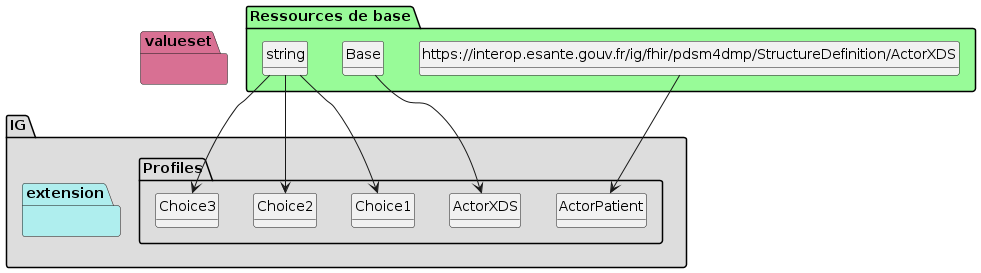

The diagram above was rendered by PlantUML. Its source (embedded in the PNG):
@startuml
set namespaceSeparator ?
hide circle
hide class fields

package IG #DDDDDD{

     package Profiles #DDDDDD{

        class ActorPatient{

             ActorPatient => [None..None]
             ActorPatient.XCN1[x] => [None..None]
        } 

        class ActorXDS{

             ActorXDS => [None..None]
             ActorXDS.XCN1[x] => [1..1]
        } 

        class Choice1{

        } 

        class Choice2{

        } 

        class Choice3{

         }

     }
     package extension #paleturquoise {


         }
     }
     package valueset #PaleVioletRed{
       }

package "Ressources de base" #palegreen {

 class "https://interop.esante.gouv.fr/ig/fhir/pdsm4dmp/StructureDefinition/ActorXDS" as  classb1fa6044c54073490b5e2804c2a7a77e 

    classb1fa6044c54073490b5e2804c2a7a77e --> ActorPatient

 class "Base" as  class095a1b43effec73955e31e790438de49 

    class095a1b43effec73955e31e790438de49 --> ActorXDS

 class "string" as  classb45cffe084dd3d20d928bee85e7b0f21 

    classb45cffe084dd3d20d928bee85e7b0f21 --> Choice1

 class "string" as  classb45cffe084dd3d20d928bee85e7b0f21 

    classb45cffe084dd3d20d928bee85e7b0f21 --> Choice2

 class "string" as  classb45cffe084dd3d20d928bee85e7b0f21 

    classb45cffe084dd3d20d928bee85e7b0f21 --> Choice3
}
@enduml